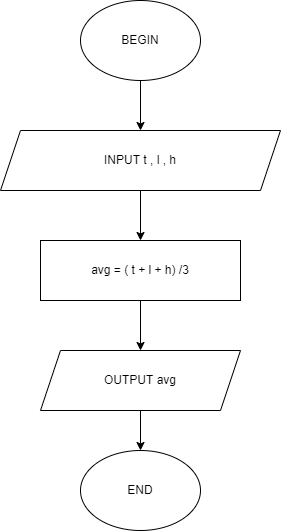

The diagram above was exported from draw.io. Its source (the exported page's mxGraphModel, read from the mxfile embedded in the PNG):
<mxGraphModel dx="1038" dy="521" grid="1" gridSize="10" guides="1" tooltips="1" connect="1" arrows="1" fold="1" page="1" pageScale="1" pageWidth="827" pageHeight="1169" math="0" shadow="0">
  <root>
    <mxCell id="WIyWlLk6GJQsqaUBKTNV-0" />
    <mxCell id="WIyWlLk6GJQsqaUBKTNV-1" parent="WIyWlLk6GJQsqaUBKTNV-0" />
    <mxCell id="csZawhUJFDGnt3izrcA3-14" value="BEGIN" style="ellipse;whiteSpace=wrap;html=1;" vertex="1" parent="WIyWlLk6GJQsqaUBKTNV-1">
      <mxGeometry x="240" y="110" width="120" height="80" as="geometry" />
    </mxCell>
    <mxCell id="csZawhUJFDGnt3izrcA3-16" value="INPUT t , l , h" style="shape=parallelogram;perimeter=parallelogramPerimeter;whiteSpace=wrap;html=1;fixedSize=1;" vertex="1" parent="WIyWlLk6GJQsqaUBKTNV-1">
      <mxGeometry x="160" y="240" width="280" height="60" as="geometry" />
    </mxCell>
    <mxCell id="csZawhUJFDGnt3izrcA3-25" value="" style="endArrow=classic;html=1;rounded=0;exitX=0.5;exitY=1;exitDx=0;exitDy=0;entryX=0.5;entryY=0;entryDx=0;entryDy=0;" edge="1" parent="WIyWlLk6GJQsqaUBKTNV-1" source="csZawhUJFDGnt3izrcA3-14" target="csZawhUJFDGnt3izrcA3-16">
      <mxGeometry width="50" height="50" relative="1" as="geometry">
        <mxPoint x="290" y="230" as="sourcePoint" />
        <mxPoint x="340" y="180" as="targetPoint" />
      </mxGeometry>
    </mxCell>
    <mxCell id="csZawhUJFDGnt3izrcA3-26" value="" style="endArrow=classic;html=1;rounded=0;entryX=0.5;entryY=0;entryDx=0;entryDy=0;" edge="1" parent="WIyWlLk6GJQsqaUBKTNV-1">
      <mxGeometry width="50" height="50" relative="1" as="geometry">
        <mxPoint x="300" y="300" as="sourcePoint" />
        <mxPoint x="300" y="350" as="targetPoint" />
      </mxGeometry>
    </mxCell>
    <mxCell id="csZawhUJFDGnt3izrcA3-27" value="" style="endArrow=classic;html=1;rounded=0;" edge="1" parent="WIyWlLk6GJQsqaUBKTNV-1">
      <mxGeometry width="50" height="50" relative="1" as="geometry">
        <mxPoint x="300" y="410" as="sourcePoint" />
        <mxPoint x="300" y="400" as="targetPoint" />
      </mxGeometry>
    </mxCell>
    <mxCell id="csZawhUJFDGnt3izrcA3-30" value="avg = ( t + l + h) /3" style="rounded=0;whiteSpace=wrap;html=1;" vertex="1" parent="WIyWlLk6GJQsqaUBKTNV-1">
      <mxGeometry x="200" y="350" width="200" height="60" as="geometry" />
    </mxCell>
    <mxCell id="csZawhUJFDGnt3izrcA3-32" value="" style="endArrow=classic;html=1;rounded=0;" edge="1" parent="WIyWlLk6GJQsqaUBKTNV-1">
      <mxGeometry width="50" height="50" relative="1" as="geometry">
        <mxPoint x="300" y="410" as="sourcePoint" />
        <mxPoint x="300" y="460" as="targetPoint" />
      </mxGeometry>
    </mxCell>
    <mxCell id="csZawhUJFDGnt3izrcA3-33" value="OUTPUT avg" style="shape=parallelogram;perimeter=parallelogramPerimeter;whiteSpace=wrap;html=1;fixedSize=1;" vertex="1" parent="WIyWlLk6GJQsqaUBKTNV-1">
      <mxGeometry x="200" y="460" width="200" height="60" as="geometry" />
    </mxCell>
    <mxCell id="csZawhUJFDGnt3izrcA3-34" value="" style="endArrow=classic;html=1;rounded=0;" edge="1" parent="WIyWlLk6GJQsqaUBKTNV-1" target="csZawhUJFDGnt3izrcA3-35">
      <mxGeometry width="50" height="50" relative="1" as="geometry">
        <mxPoint x="300" y="520" as="sourcePoint" />
        <mxPoint x="300" y="560" as="targetPoint" />
      </mxGeometry>
    </mxCell>
    <mxCell id="csZawhUJFDGnt3izrcA3-35" value="END" style="ellipse;whiteSpace=wrap;html=1;" vertex="1" parent="WIyWlLk6GJQsqaUBKTNV-1">
      <mxGeometry x="240" y="560" width="120" height="80" as="geometry" />
    </mxCell>
  </root>
</mxGraphModel>